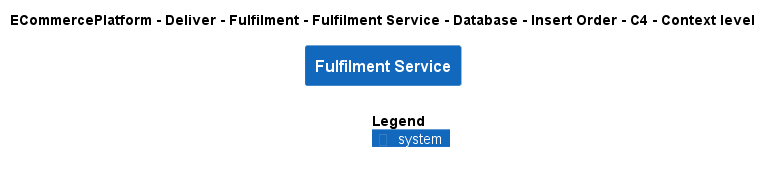

The diagram above was rendered by PlantUML. Its source (embedded in the PNG):
@startuml
!include ..\..\..\..\..\..\..\..\..\.c4s\C4_Context.puml

AddElementTag("c4interflow:lifecycle:new", $bgColor=green, $fontColor=#ffffff, $borderColor=green, $shadowing="False")
AddElementTag("c4interflow:lifecycle:changed", $bgColor=orange, $fontColor=#ffffff, $borderColor=orange, $shadowing="False")
AddElementTag("c4interflow:lifecycle:removed", $bgColor=red, $fontColor=#ffffff, $borderColor=red, $shadowing="False")

AddRelTag("c4interflow:lifecycle:new", $textColor=green, $lineColor=green)
AddRelTag("c4interflow:lifecycle:changed", $textColor=orange, $lineColor=orange)
AddRelTag("c4interflow:lifecycle:removed", $textColor=red, $lineColor=red)

SHOW_PERSON_PORTRAIT()
LAYOUT_TOP_DOWN()

skinparam linetype polyline

title ECommercePlatform - Deliver - Fulfilment - Fulfilment Service - Database - Insert Order - C4 - Context level

System(ECommercePlatform.Deliver.Fulfilment.SoftwareSystems.FulfilmentService, "Fulfilment Service", "")



SHOW_LEGEND()
@enduml